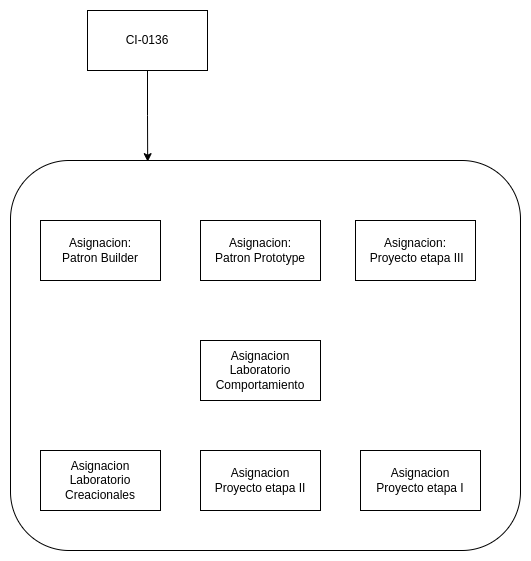

The diagram above was exported from draw.io. Its source (the exported page's mxGraphModel, read from the mxfile embedded in the PNG):
<mxGraphModel dx="2199" dy="843" grid="1" gridSize="10" guides="1" tooltips="1" connect="1" arrows="1" fold="1" page="1" pageScale="1" pageWidth="850" pageHeight="1100" math="0" shadow="0">
  <root>
    <mxCell id="0" />
    <mxCell id="1" parent="0" />
    <mxCell id="kvxDPmoID7KYRi32-Npx-25" style="edgeStyle=orthogonalEdgeStyle;rounded=0;orthogonalLoop=1;jettySize=auto;html=1;entryX=0.269;entryY=0.003;entryDx=0;entryDy=0;entryPerimeter=0;" edge="1" parent="1" source="kvxDPmoID7KYRi32-Npx-10" target="kvxDPmoID7KYRi32-Npx-17">
      <mxGeometry relative="1" as="geometry" />
    </mxCell>
    <mxCell id="kvxDPmoID7KYRi32-Npx-10" value="CI-0136" style="rounded=0;whiteSpace=wrap;html=1;" vertex="1" parent="1">
      <mxGeometry x="37" y="60" width="120" height="60" as="geometry" />
    </mxCell>
    <mxCell id="kvxDPmoID7KYRi32-Npx-17" value="" style="rounded=1;whiteSpace=wrap;html=1;" vertex="1" parent="1">
      <mxGeometry x="-40" y="210" width="510" height="390" as="geometry" />
    </mxCell>
    <mxCell id="kvxDPmoID7KYRi32-Npx-18" value="Asignacion:&lt;br&gt;Patron Builder" style="rounded=0;whiteSpace=wrap;html=1;" vertex="1" parent="1">
      <mxGeometry x="-10" y="270" width="120" height="60" as="geometry" />
    </mxCell>
    <mxCell id="kvxDPmoID7KYRi32-Npx-19" value="Asignacion&lt;br&gt;Proyecto etapa II" style="rounded=0;whiteSpace=wrap;html=1;" vertex="1" parent="1">
      <mxGeometry x="150" y="500" width="120" height="60" as="geometry" />
    </mxCell>
    <mxCell id="kvxDPmoID7KYRi32-Npx-20" value="Asignacion:&lt;br style=&quot;border-color: var(--border-color);&quot;&gt;Patron Prototype" style="rounded=0;whiteSpace=wrap;html=1;" vertex="1" parent="1">
      <mxGeometry x="150" y="270" width="120" height="60" as="geometry" />
    </mxCell>
    <mxCell id="kvxDPmoID7KYRi32-Npx-21" value="Asignacion&lt;br&gt;Laboratorio Creacionales" style="rounded=0;whiteSpace=wrap;html=1;" vertex="1" parent="1">
      <mxGeometry x="-10" y="500" width="120" height="60" as="geometry" />
    </mxCell>
    <mxCell id="kvxDPmoID7KYRi32-Npx-22" value="Asignacion Laboratorio&lt;br&gt;Comportamiento" style="rounded=0;whiteSpace=wrap;html=1;" vertex="1" parent="1">
      <mxGeometry x="150" y="390" width="120" height="60" as="geometry" />
    </mxCell>
    <mxCell id="kvxDPmoID7KYRi32-Npx-23" value="Asignacion&lt;br&gt;Proyecto etapa I" style="rounded=0;whiteSpace=wrap;html=1;" vertex="1" parent="1">
      <mxGeometry x="310" y="500" width="120" height="60" as="geometry" />
    </mxCell>
    <mxCell id="kvxDPmoID7KYRi32-Npx-24" value="Asignacion:&lt;br style=&quot;border-color: var(--border-color);&quot;&gt;&amp;nbsp;Proyecto etapa III" style="rounded=0;whiteSpace=wrap;html=1;" vertex="1" parent="1">
      <mxGeometry x="305" y="270" width="120" height="60" as="geometry" />
    </mxCell>
  </root>
</mxGraphModel>